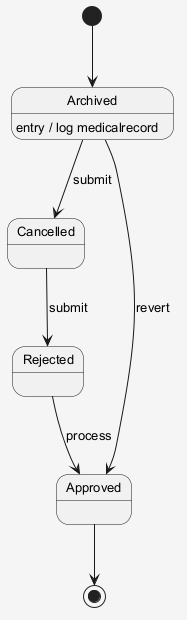

The diagram above was rendered by PlantUML. Its source (embedded in the PNG):
@startuml
skinparam shadowing false
skinparam backgroundColor #F5F5F5
skinparam defaultFontSize 13
[*] --> Archived
Archived --> Cancelled : submit
Archived : entry / log medicalrecord
Cancelled --> Rejected : submit
Rejected --> Approved : process
Archived --> Approved : revert
Approved --> [*]
@enduml